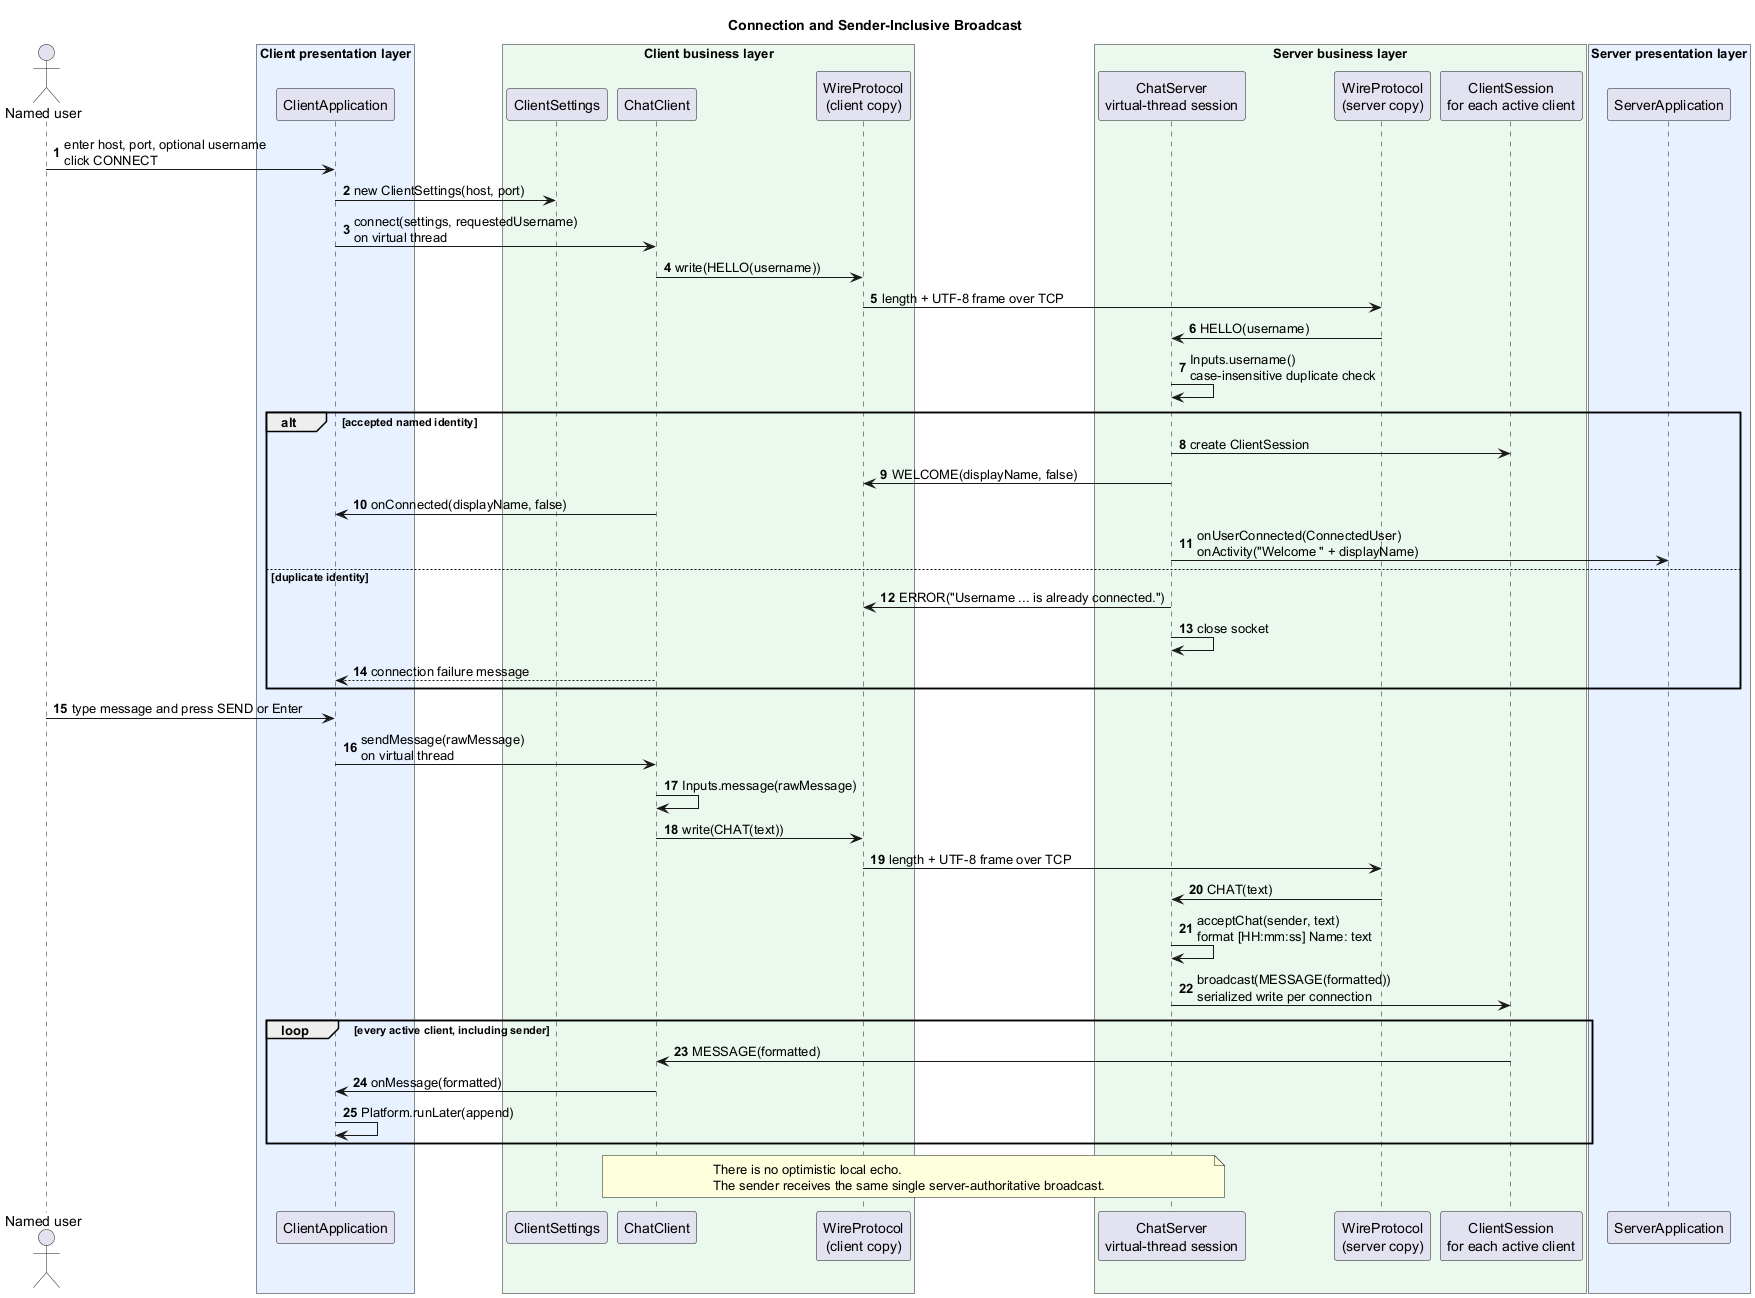

The diagram above was rendered by PlantUML. Its source (embedded in the PNG):
@startuml
title Connection and Sender-Inclusive Broadcast
skinparam backgroundColor #FFFFFF
skinparam shadowing false
autonumber

actor "Named user" as User
box "Client presentation layer" #E8F1FF
participant ClientApplication as UI
end box
box "Client business layer" #EAF8EE
participant ClientSettings as Settings
participant ChatClient as Client
participant "WireProtocol\n(client copy)" as ClientWire
end box
box "Server business layer" #EAF8EE
participant "ChatServer\nvirtual-thread session" as Server
participant "WireProtocol\n(server copy)" as ServerWire
participant "ClientSession\nfor each active client" as Sessions
end box
box "Server presentation layer" #E8F1FF
participant ServerApplication as ServerUI
end box

User -> UI : enter host, port, optional username\nclick CONNECT
UI -> Settings : new ClientSettings(host, port)
UI -> Client : connect(settings, requestedUsername)\non virtual thread
Client -> ClientWire : write(HELLO(username))
ClientWire -> ServerWire : length + UTF-8 frame over TCP
ServerWire -> Server : HELLO(username)
Server -> Server : Inputs.username()\ncase-insensitive duplicate check

alt accepted named identity
  Server -> Sessions : create ClientSession
  Server -> ClientWire : WELCOME(displayName, false)
  Client -> UI : onConnected(displayName, false)
  Server -> ServerUI : onUserConnected(ConnectedUser)\nonActivity("Welcome " + displayName)
else duplicate identity
  Server -> ClientWire : ERROR("Username ... is already connected.")
  Server -> Server : close socket
  Client --> UI : connection failure message
end

User -> UI : type message and press SEND or Enter
UI -> Client : sendMessage(rawMessage)\non virtual thread
Client -> Client : Inputs.message(rawMessage)
Client -> ClientWire : write(CHAT(text))
ClientWire -> ServerWire : length + UTF-8 frame over TCP
ServerWire -> Server : CHAT(text)
Server -> Server : acceptChat(sender, text)\nformat [HH:mm:ss] Name: text
Server -> Sessions : broadcast(MESSAGE(formatted))\nserialized write per connection
loop every active client, including sender
  Sessions -> Client : MESSAGE(formatted)
  Client -> UI : onMessage(formatted)
  UI -> UI : Platform.runLater(append)
end

note over Client,Server
  There is no optimistic local echo.
  The sender receives the same single server-authoritative broadcast.
end note
@enduml